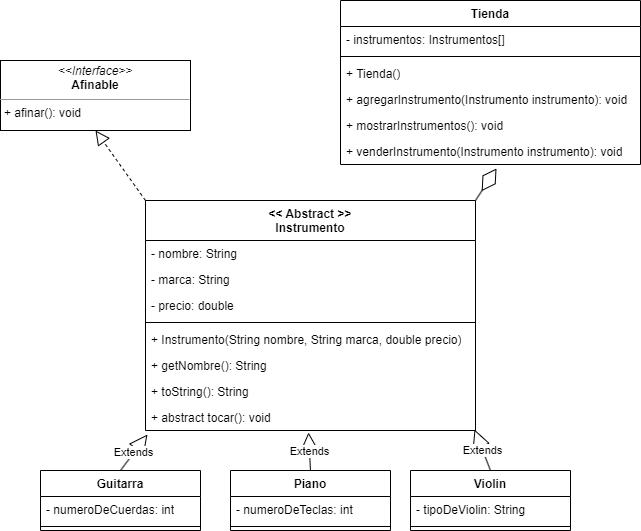

The diagram above was exported from draw.io. Its source (the exported page's mxGraphModel, read from the mxfile embedded in the PNG):
<mxGraphModel dx="874" dy="405" grid="1" gridSize="10" guides="1" tooltips="1" connect="1" arrows="1" fold="1" page="1" pageScale="1" pageWidth="827" pageHeight="1169" math="0" shadow="0">
  <root>
    <mxCell id="0" />
    <mxCell id="1" parent="0" />
    <mxCell id="R_w-_7n86-BaZ7OdsVi1-1" value="&lt;p style=&quot;margin:0px;margin-top:4px;text-align:center;&quot;&gt;&lt;i&gt;&amp;lt;&amp;lt;Interface&amp;gt;&amp;gt;&lt;/i&gt;&lt;br&gt;&lt;b&gt;Afinable&lt;/b&gt;&lt;/p&gt;&lt;hr size=&quot;1&quot;&gt;&lt;p style=&quot;margin:0px;margin-left:4px;&quot;&gt;&lt;span style=&quot;background-color: initial;&quot;&gt;+ afinar(): void&lt;/span&gt;&lt;/p&gt;" style="verticalAlign=top;align=left;overflow=fill;fontSize=12;fontFamily=Helvetica;html=1;whiteSpace=wrap;" vertex="1" parent="1">
      <mxGeometry x="130" y="140" width="190" height="70" as="geometry" />
    </mxCell>
    <mxCell id="R_w-_7n86-BaZ7OdsVi1-2" value="&amp;lt;&amp;lt; Abstract &amp;gt;&amp;gt;&lt;br&gt;Instrumento" style="swimlane;fontStyle=1;align=center;verticalAlign=top;childLayout=stackLayout;horizontal=1;startSize=40;horizontalStack=0;resizeParent=1;resizeParentMax=0;resizeLast=0;collapsible=1;marginBottom=0;whiteSpace=wrap;html=1;" vertex="1" parent="1">
      <mxGeometry x="275" y="280" width="330" height="230" as="geometry" />
    </mxCell>
    <mxCell id="R_w-_7n86-BaZ7OdsVi1-3" value="- nombre: String" style="text;strokeColor=none;fillColor=none;align=left;verticalAlign=top;spacingLeft=4;spacingRight=4;overflow=hidden;rotatable=0;points=[[0,0.5],[1,0.5]];portConstraint=eastwest;whiteSpace=wrap;html=1;" vertex="1" parent="R_w-_7n86-BaZ7OdsVi1-2">
      <mxGeometry y="40" width="330" height="26" as="geometry" />
    </mxCell>
    <mxCell id="R_w-_7n86-BaZ7OdsVi1-6" value="- marca: String" style="text;strokeColor=none;fillColor=none;align=left;verticalAlign=top;spacingLeft=4;spacingRight=4;overflow=hidden;rotatable=0;points=[[0,0.5],[1,0.5]];portConstraint=eastwest;whiteSpace=wrap;html=1;" vertex="1" parent="R_w-_7n86-BaZ7OdsVi1-2">
      <mxGeometry y="66" width="330" height="26" as="geometry" />
    </mxCell>
    <mxCell id="R_w-_7n86-BaZ7OdsVi1-7" value="- precio: double" style="text;strokeColor=none;fillColor=none;align=left;verticalAlign=top;spacingLeft=4;spacingRight=4;overflow=hidden;rotatable=0;points=[[0,0.5],[1,0.5]];portConstraint=eastwest;whiteSpace=wrap;html=1;" vertex="1" parent="R_w-_7n86-BaZ7OdsVi1-2">
      <mxGeometry y="92" width="330" height="26" as="geometry" />
    </mxCell>
    <mxCell id="R_w-_7n86-BaZ7OdsVi1-4" value="" style="line;strokeWidth=1;fillColor=none;align=left;verticalAlign=middle;spacingTop=-1;spacingLeft=3;spacingRight=3;rotatable=0;labelPosition=right;points=[];portConstraint=eastwest;strokeColor=inherit;" vertex="1" parent="R_w-_7n86-BaZ7OdsVi1-2">
      <mxGeometry y="118" width="330" height="8" as="geometry" />
    </mxCell>
    <mxCell id="R_w-_7n86-BaZ7OdsVi1-5" value="+ Instrumento(String nombre, String marca, double precio)" style="text;strokeColor=none;fillColor=none;align=left;verticalAlign=top;spacingLeft=4;spacingRight=4;overflow=hidden;rotatable=0;points=[[0,0.5],[1,0.5]];portConstraint=eastwest;whiteSpace=wrap;html=1;" vertex="1" parent="R_w-_7n86-BaZ7OdsVi1-2">
      <mxGeometry y="126" width="330" height="26" as="geometry" />
    </mxCell>
    <mxCell id="R_w-_7n86-BaZ7OdsVi1-31" value="+ getNombre(): String" style="text;strokeColor=none;fillColor=none;align=left;verticalAlign=top;spacingLeft=4;spacingRight=4;overflow=hidden;rotatable=0;points=[[0,0.5],[1,0.5]];portConstraint=eastwest;whiteSpace=wrap;html=1;" vertex="1" parent="R_w-_7n86-BaZ7OdsVi1-2">
      <mxGeometry y="152" width="330" height="26" as="geometry" />
    </mxCell>
    <mxCell id="R_w-_7n86-BaZ7OdsVi1-32" value="+ toString(): String" style="text;strokeColor=none;fillColor=none;align=left;verticalAlign=top;spacingLeft=4;spacingRight=4;overflow=hidden;rotatable=0;points=[[0,0.5],[1,0.5]];portConstraint=eastwest;whiteSpace=wrap;html=1;" vertex="1" parent="R_w-_7n86-BaZ7OdsVi1-2">
      <mxGeometry y="178" width="330" height="26" as="geometry" />
    </mxCell>
    <mxCell id="R_w-_7n86-BaZ7OdsVi1-8" value="+ abstract tocar(): void" style="text;strokeColor=none;fillColor=none;align=left;verticalAlign=top;spacingLeft=4;spacingRight=4;overflow=hidden;rotatable=0;points=[[0,0.5],[1,0.5]];portConstraint=eastwest;whiteSpace=wrap;html=1;" vertex="1" parent="R_w-_7n86-BaZ7OdsVi1-2">
      <mxGeometry y="204" width="330" height="26" as="geometry" />
    </mxCell>
    <mxCell id="R_w-_7n86-BaZ7OdsVi1-9" value="Guitarra" style="swimlane;fontStyle=1;align=center;verticalAlign=top;childLayout=stackLayout;horizontal=1;startSize=26;horizontalStack=0;resizeParent=1;resizeParentMax=0;resizeLast=0;collapsible=1;marginBottom=0;whiteSpace=wrap;html=1;" vertex="1" parent="1">
      <mxGeometry x="170" y="550" width="160" height="60" as="geometry" />
    </mxCell>
    <mxCell id="R_w-_7n86-BaZ7OdsVi1-10" value="- numeroDeCuerdas: int" style="text;strokeColor=none;fillColor=none;align=left;verticalAlign=top;spacingLeft=4;spacingRight=4;overflow=hidden;rotatable=0;points=[[0,0.5],[1,0.5]];portConstraint=eastwest;whiteSpace=wrap;html=1;" vertex="1" parent="R_w-_7n86-BaZ7OdsVi1-9">
      <mxGeometry y="26" width="160" height="26" as="geometry" />
    </mxCell>
    <mxCell id="R_w-_7n86-BaZ7OdsVi1-11" value="" style="line;strokeWidth=1;fillColor=none;align=left;verticalAlign=middle;spacingTop=-1;spacingLeft=3;spacingRight=3;rotatable=0;labelPosition=right;points=[];portConstraint=eastwest;strokeColor=inherit;" vertex="1" parent="R_w-_7n86-BaZ7OdsVi1-9">
      <mxGeometry y="52" width="160" height="8" as="geometry" />
    </mxCell>
    <mxCell id="R_w-_7n86-BaZ7OdsVi1-13" value="Piano" style="swimlane;fontStyle=1;align=center;verticalAlign=top;childLayout=stackLayout;horizontal=1;startSize=26;horizontalStack=0;resizeParent=1;resizeParentMax=0;resizeLast=0;collapsible=1;marginBottom=0;whiteSpace=wrap;html=1;" vertex="1" parent="1">
      <mxGeometry x="360" y="550" width="160" height="60" as="geometry" />
    </mxCell>
    <mxCell id="R_w-_7n86-BaZ7OdsVi1-14" value="- numeroDeTeclas: int" style="text;strokeColor=none;fillColor=none;align=left;verticalAlign=top;spacingLeft=4;spacingRight=4;overflow=hidden;rotatable=0;points=[[0,0.5],[1,0.5]];portConstraint=eastwest;whiteSpace=wrap;html=1;" vertex="1" parent="R_w-_7n86-BaZ7OdsVi1-13">
      <mxGeometry y="26" width="160" height="26" as="geometry" />
    </mxCell>
    <mxCell id="R_w-_7n86-BaZ7OdsVi1-15" value="" style="line;strokeWidth=1;fillColor=none;align=left;verticalAlign=middle;spacingTop=-1;spacingLeft=3;spacingRight=3;rotatable=0;labelPosition=right;points=[];portConstraint=eastwest;strokeColor=inherit;" vertex="1" parent="R_w-_7n86-BaZ7OdsVi1-13">
      <mxGeometry y="52" width="160" height="8" as="geometry" />
    </mxCell>
    <mxCell id="R_w-_7n86-BaZ7OdsVi1-16" value="Violin" style="swimlane;fontStyle=1;align=center;verticalAlign=top;childLayout=stackLayout;horizontal=1;startSize=26;horizontalStack=0;resizeParent=1;resizeParentMax=0;resizeLast=0;collapsible=1;marginBottom=0;whiteSpace=wrap;html=1;" vertex="1" parent="1">
      <mxGeometry x="540" y="550" width="160" height="60" as="geometry" />
    </mxCell>
    <mxCell id="R_w-_7n86-BaZ7OdsVi1-17" value="- tipoDeViolin: String" style="text;strokeColor=none;fillColor=none;align=left;verticalAlign=top;spacingLeft=4;spacingRight=4;overflow=hidden;rotatable=0;points=[[0,0.5],[1,0.5]];portConstraint=eastwest;whiteSpace=wrap;html=1;" vertex="1" parent="R_w-_7n86-BaZ7OdsVi1-16">
      <mxGeometry y="26" width="160" height="26" as="geometry" />
    </mxCell>
    <mxCell id="R_w-_7n86-BaZ7OdsVi1-18" value="" style="line;strokeWidth=1;fillColor=none;align=left;verticalAlign=middle;spacingTop=-1;spacingLeft=3;spacingRight=3;rotatable=0;labelPosition=right;points=[];portConstraint=eastwest;strokeColor=inherit;" vertex="1" parent="R_w-_7n86-BaZ7OdsVi1-16">
      <mxGeometry y="52" width="160" height="8" as="geometry" />
    </mxCell>
    <mxCell id="R_w-_7n86-BaZ7OdsVi1-19" value="Extends" style="endArrow=block;endSize=16;endFill=0;html=1;rounded=0;exitX=0.5;exitY=0;exitDx=0;exitDy=0;entryX=0.006;entryY=1.154;entryDx=0;entryDy=0;entryPerimeter=0;" edge="1" parent="1" source="R_w-_7n86-BaZ7OdsVi1-9" target="R_w-_7n86-BaZ7OdsVi1-8">
      <mxGeometry width="160" relative="1" as="geometry">
        <mxPoint x="220" y="450" as="sourcePoint" />
        <mxPoint x="380" y="450" as="targetPoint" />
      </mxGeometry>
    </mxCell>
    <mxCell id="R_w-_7n86-BaZ7OdsVi1-20" value="Extends" style="endArrow=block;endSize=16;endFill=0;html=1;rounded=0;exitX=0.5;exitY=0;exitDx=0;exitDy=0;entryX=0.494;entryY=1.077;entryDx=0;entryDy=0;entryPerimeter=0;" edge="1" parent="1" source="R_w-_7n86-BaZ7OdsVi1-13" target="R_w-_7n86-BaZ7OdsVi1-8">
      <mxGeometry width="160" relative="1" as="geometry">
        <mxPoint x="260" y="560" as="sourcePoint" />
        <mxPoint x="287" y="502" as="targetPoint" />
      </mxGeometry>
    </mxCell>
    <mxCell id="R_w-_7n86-BaZ7OdsVi1-21" value="Extends" style="endArrow=block;endSize=16;endFill=0;html=1;rounded=0;exitX=0.5;exitY=0;exitDx=0;exitDy=0;entryX=0.997;entryY=0.962;entryDx=0;entryDy=0;entryPerimeter=0;" edge="1" parent="1" source="R_w-_7n86-BaZ7OdsVi1-16" target="R_w-_7n86-BaZ7OdsVi1-8">
      <mxGeometry width="160" relative="1" as="geometry">
        <mxPoint x="270" y="570" as="sourcePoint" />
        <mxPoint x="297" y="512" as="targetPoint" />
      </mxGeometry>
    </mxCell>
    <mxCell id="R_w-_7n86-BaZ7OdsVi1-22" value="" style="endArrow=block;dashed=1;endFill=0;endSize=12;html=1;rounded=0;exitX=0;exitY=0;exitDx=0;exitDy=0;entryX=0.5;entryY=1;entryDx=0;entryDy=0;" edge="1" parent="1" source="R_w-_7n86-BaZ7OdsVi1-2" target="R_w-_7n86-BaZ7OdsVi1-1">
      <mxGeometry width="160" relative="1" as="geometry">
        <mxPoint x="191" y="360" as="sourcePoint" />
        <mxPoint x="351" y="360" as="targetPoint" />
      </mxGeometry>
    </mxCell>
    <mxCell id="R_w-_7n86-BaZ7OdsVi1-23" value="Tienda" style="swimlane;fontStyle=1;align=center;verticalAlign=top;childLayout=stackLayout;horizontal=1;startSize=26;horizontalStack=0;resizeParent=1;resizeParentMax=0;resizeLast=0;collapsible=1;marginBottom=0;whiteSpace=wrap;html=1;" vertex="1" parent="1">
      <mxGeometry x="470" y="80" width="300" height="164" as="geometry" />
    </mxCell>
    <mxCell id="R_w-_7n86-BaZ7OdsVi1-24" value="- instrumentos: Instrumentos[]" style="text;strokeColor=none;fillColor=none;align=left;verticalAlign=top;spacingLeft=4;spacingRight=4;overflow=hidden;rotatable=0;points=[[0,0.5],[1,0.5]];portConstraint=eastwest;whiteSpace=wrap;html=1;" vertex="1" parent="R_w-_7n86-BaZ7OdsVi1-23">
      <mxGeometry y="26" width="300" height="26" as="geometry" />
    </mxCell>
    <mxCell id="R_w-_7n86-BaZ7OdsVi1-25" value="" style="line;strokeWidth=1;fillColor=none;align=left;verticalAlign=middle;spacingTop=-1;spacingLeft=3;spacingRight=3;rotatable=0;labelPosition=right;points=[];portConstraint=eastwest;strokeColor=inherit;" vertex="1" parent="R_w-_7n86-BaZ7OdsVi1-23">
      <mxGeometry y="52" width="300" height="8" as="geometry" />
    </mxCell>
    <mxCell id="R_w-_7n86-BaZ7OdsVi1-26" value="+ Tienda()" style="text;strokeColor=none;fillColor=none;align=left;verticalAlign=top;spacingLeft=4;spacingRight=4;overflow=hidden;rotatable=0;points=[[0,0.5],[1,0.5]];portConstraint=eastwest;whiteSpace=wrap;html=1;" vertex="1" parent="R_w-_7n86-BaZ7OdsVi1-23">
      <mxGeometry y="60" width="300" height="26" as="geometry" />
    </mxCell>
    <mxCell id="R_w-_7n86-BaZ7OdsVi1-27" value="+ agregarInstrumento(Instrumento instrumento): void" style="text;strokeColor=none;fillColor=none;align=left;verticalAlign=top;spacingLeft=4;spacingRight=4;overflow=hidden;rotatable=0;points=[[0,0.5],[1,0.5]];portConstraint=eastwest;whiteSpace=wrap;html=1;" vertex="1" parent="R_w-_7n86-BaZ7OdsVi1-23">
      <mxGeometry y="86" width="300" height="26" as="geometry" />
    </mxCell>
    <mxCell id="R_w-_7n86-BaZ7OdsVi1-30" value="+ mostrarInstrumentos(): void" style="text;strokeColor=none;fillColor=none;align=left;verticalAlign=top;spacingLeft=4;spacingRight=4;overflow=hidden;rotatable=0;points=[[0,0.5],[1,0.5]];portConstraint=eastwest;whiteSpace=wrap;html=1;" vertex="1" parent="R_w-_7n86-BaZ7OdsVi1-23">
      <mxGeometry y="112" width="300" height="26" as="geometry" />
    </mxCell>
    <mxCell id="R_w-_7n86-BaZ7OdsVi1-28" value="+ venderInstrumento(Instrumento instrumento): void" style="text;strokeColor=none;fillColor=none;align=left;verticalAlign=top;spacingLeft=4;spacingRight=4;overflow=hidden;rotatable=0;points=[[0,0.5],[1,0.5]];portConstraint=eastwest;whiteSpace=wrap;html=1;" vertex="1" parent="R_w-_7n86-BaZ7OdsVi1-23">
      <mxGeometry y="138" width="300" height="26" as="geometry" />
    </mxCell>
    <mxCell id="R_w-_7n86-BaZ7OdsVi1-29" value="" style="endArrow=diamondThin;endFill=0;endSize=24;html=1;rounded=0;entryX=0.52;entryY=1.154;entryDx=0;entryDy=0;entryPerimeter=0;exitX=1;exitY=0;exitDx=0;exitDy=0;" edge="1" parent="1" source="R_w-_7n86-BaZ7OdsVi1-2" target="R_w-_7n86-BaZ7OdsVi1-28">
      <mxGeometry width="160" relative="1" as="geometry">
        <mxPoint x="450" y="350" as="sourcePoint" />
        <mxPoint x="490" y="350" as="targetPoint" />
      </mxGeometry>
    </mxCell>
  </root>
</mxGraphModel>